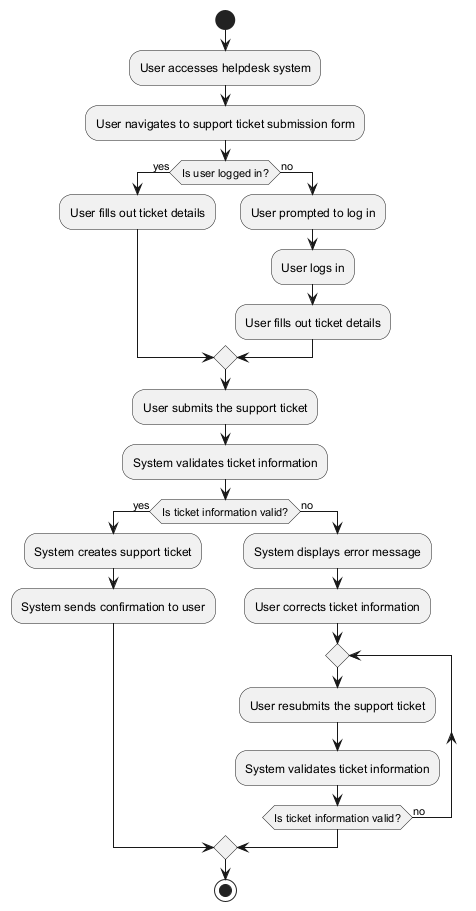

The diagram above was rendered by PlantUML. Its source (embedded in the PNG):
@startuml
start

:User accesses helpdesk system;
:User navigates to support ticket submission form;

if (Is user logged in?) then (yes)
  :User fills out ticket details;
else (no)
  :User prompted to log in;
  :User logs in;
  :User fills out ticket details;
endif

:User submits the support ticket;
:System validates ticket information;

if (Is ticket information valid?) then (yes)
  :System creates support ticket;
  :System sends confirmation to user;
else (no)
  :System displays error message;
  :User corrects ticket information;
  repeat
    :User resubmits the support ticket;
    :System validates ticket information;
  repeat while (Is ticket information valid?) is (no)
endif

stop
@enduml